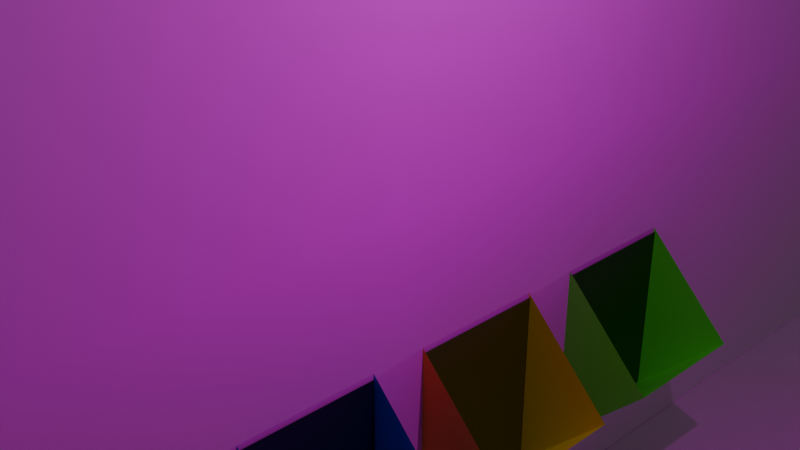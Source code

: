# Source: room.blend  (saved by Blender 4.0.36; exported with 4.5.12 LTS)
import bpy
from mathutils import Matrix  # noqa: F401  (used for matrix-valued properties, if any)

bpy.ops.wm.read_factory_settings(use_empty=True)
scene = bpy.context.scene
scene.name = 'Scene'

# ---- collections
col_collection = bpy.data.collections.new('Collection'); scene.collection.children.link(col_collection)

# ---- images (referenced by path relative to the original .blend; pixels are not part of the script)
import os
ASSET_DIR = os.environ.get("B2B_ASSET_DIR", "")  # directory of the original .blend (textures are referenced by path, not embedded)
HERE = os.path.dirname(os.path.abspath(__file__))  # packed textures are extracted next to this script under _unpacked/

def load_image(name, relpath, width, height, colorspace="sRGB"):
    """Load a texture the original file referenced (path relative to the .blend, or extracted next to this script)."""
    p = next((c for c in (os.path.join(HERE, relpath), os.path.join(ASSET_DIR, relpath)) if relpath and os.path.exists(c)), "")
    if p:
        img = bpy.data.images.load(p, check_existing=True)
        img.name = name
    else:  # same state as the original file: an image datablock whose file is absent (Cycles renders it pink)
        img = bpy.data.images.new(name, width, height)
        img.source = "FILE"
        img.filepath = "//" + (relpath or name)
    img.colorspace_settings.name = colorspace
    return img
img_backwall_png = load_image('backwall.png', 'backwall.png', 1024, 1024, 'sRGB')
img_rightwall_png = load_image('rightwall.png', 'rightwall.png', 1024, 1024, 'sRGB')
img_leftwall_png = load_image('leftwall.png', 'leftwall.png', 1024, 1024, 'sRGB')
img_floor_png = load_image('floor.png', 'floor.png', 1024, 1024, 'sRGB')

# ---- materials (node trees are filled in below, after node groups)
mat_material_001 = bpy.data.materials.new('Material.001')
mat_material_001.use_transparent_shadow = False
mat_material_002 = bpy.data.materials.new('Material.002')
mat_material_002.use_transparent_shadow = False
mat_material_003 = bpy.data.materials.new('Material.003')
mat_material_003.use_transparent_shadow = False
mat_material_004 = bpy.data.materials.new('Material.004')
mat_material_004.use_transparent_shadow = False
mat_material_009 = bpy.data.materials.new('Material.009')
mat_material_009.use_transparent_shadow = False
mat_material_010 = bpy.data.materials.new('Material.010')
mat_material_010.use_transparent_shadow = False
mat_material_011 = bpy.data.materials.new('Material.011')
mat_material_011.use_transparent_shadow = False
mat_material_012 = bpy.data.materials.new('Material.012')
mat_material_012.use_transparent_shadow = False
mat_backwall = bpy.data.materials.new('backwall')
mat_backwall.surface_render_method = 'BLENDED'
mat_backwall.blend_method = 'BLEND'
mat_rightwall = bpy.data.materials.new('rightwall')
mat_rightwall.surface_render_method = 'BLENDED'
mat_rightwall.blend_method = 'BLEND'
mat_leftwall = bpy.data.materials.new('leftwall')
mat_leftwall.surface_render_method = 'BLENDED'
mat_leftwall.blend_method = 'BLEND'
mat_floor = bpy.data.materials.new('floor')
mat_floor.surface_render_method = 'BLENDED'
mat_floor.blend_method = 'BLEND'

# ---- material node trees
mat_material_001.use_nodes = True; mat_material_001.node_tree.nodes.clear()
_N = mat_material_001.node_tree.nodes; _L = mat_material_001.node_tree.links
n0 = _N.new('ShaderNodeBsdfPrincipled'); n0.name = 'Principled BSDF'; n0.location = (10, 300)
n0.inputs[0].default_value = (0.8002, 0.03872, 0.04212, 1.0)
n0.inputs[1].default_value = 0.4177
n0.inputs[3].default_value = 1.45
n1 = _N.new('ShaderNodeOutputMaterial'); n1.name = 'Material Output'; n1.location = (300, 300)
_L.new(n0.outputs[0], n1.inputs[0])
n1.is_active_output = True
mat_material_002.use_nodes = True; mat_material_002.node_tree.nodes.clear()
_N = mat_material_002.node_tree.nodes; _L = mat_material_002.node_tree.links
n0 = _N.new('ShaderNodeBsdfPrincipled'); n0.name = 'Principled BSDF'; n0.location = (10, 300)
n0.inputs[0].default_value = (0.0486, 0.0925, 0.8003, 1.0)
n0.inputs[1].default_value = 0.4177
n0.inputs[3].default_value = 1.45
n1 = _N.new('ShaderNodeOutputMaterial'); n1.name = 'Material Output'; n1.location = (300, 300)
_L.new(n0.outputs[0], n1.inputs[0])
n1.is_active_output = True
mat_material_003.use_nodes = True; mat_material_003.node_tree.nodes.clear()
_N = mat_material_003.node_tree.nodes; _L = mat_material_003.node_tree.links
n0 = _N.new('ShaderNodeBsdfPrincipled'); n0.name = 'Principled BSDF'; n0.location = (10, 300)
n0.inputs[0].default_value = (0.8001, 0.6248, 0.02735, 1.0)
n0.inputs[1].default_value = 0.4177
n0.inputs[3].default_value = 1.45
n1 = _N.new('ShaderNodeOutputMaterial'); n1.name = 'Material Output'; n1.location = (300, 300)
_L.new(n0.outputs[0], n1.inputs[0])
n1.is_active_output = True
mat_material_004.use_nodes = True; mat_material_004.node_tree.nodes.clear()
_N = mat_material_004.node_tree.nodes; _L = mat_material_004.node_tree.links
n0 = _N.new('ShaderNodeBsdfPrincipled'); n0.name = 'Principled BSDF'; n0.location = (10, 300)
n0.inputs[0].default_value = (0.1168, 0.8005, 0.04481, 1.0)
n0.inputs[1].default_value = 0.4177
n0.inputs[3].default_value = 1.45
n1 = _N.new('ShaderNodeOutputMaterial'); n1.name = 'Material Output'; n1.location = (300, 300)
_L.new(n0.outputs[0], n1.inputs[0])
n1.is_active_output = True
mat_material_009.use_nodes = True; mat_material_009.node_tree.nodes.clear()
_N = mat_material_009.node_tree.nodes; _L = mat_material_009.node_tree.links
n0 = _N.new('ShaderNodeBsdfPrincipled'); n0.name = 'Principled BSDF'; n0.location = (10, 300)
n0.inputs[0].default_value = (0.04397, 0.0, 0.00169, 1.0)
n0.inputs[3].default_value = 1.45
n1 = _N.new('ShaderNodeOutputMaterial'); n1.name = 'Material Output'; n1.location = (300, 300)
_L.new(n0.outputs[0], n1.inputs[0])
n1.is_active_output = True
mat_material_010.use_nodes = True; mat_material_010.node_tree.nodes.clear()
_N = mat_material_010.node_tree.nodes; _L = mat_material_010.node_tree.links
n0 = _N.new('ShaderNodeBsdfPrincipled'); n0.name = 'Principled BSDF'; n0.location = (10, 300)
n0.inputs[0].default_value = (0.002044, 0.001067, 0.02927, 1.0)
n0.inputs[3].default_value = 1.45
n1 = _N.new('ShaderNodeOutputMaterial'); n1.name = 'Material Output'; n1.location = (300, 300)
_L.new(n0.outputs[0], n1.inputs[0])
n1.is_active_output = True
mat_material_011.use_nodes = True; mat_material_011.node_tree.nodes.clear()
_N = mat_material_011.node_tree.nodes; _L = mat_material_011.node_tree.links
n0 = _N.new('ShaderNodeBsdfPrincipled'); n0.name = 'Principled BSDF'; n0.location = (10, 300)
n0.inputs[0].default_value = (0.04977, 0.03967, 0.0, 1.0)
n0.inputs[3].default_value = 1.45
n1 = _N.new('ShaderNodeOutputMaterial'); n1.name = 'Material Output'; n1.location = (300, 300)
_L.new(n0.outputs[0], n1.inputs[0])
n1.is_active_output = True
mat_material_012.use_nodes = True; mat_material_012.node_tree.nodes.clear()
_N = mat_material_012.node_tree.nodes; _L = mat_material_012.node_tree.links
n0 = _N.new('ShaderNodeBsdfPrincipled'); n0.name = 'Principled BSDF'; n0.location = (10, 300)
n0.inputs[0].default_value = (0.003814, 0.02927, 0.0, 1.0)
n0.inputs[3].default_value = 1.45
n1 = _N.new('ShaderNodeOutputMaterial'); n1.name = 'Material Output'; n1.location = (300, 300)
_L.new(n0.outputs[0], n1.inputs[0])
n1.is_active_output = True
mat_backwall.use_nodes = True; mat_backwall.node_tree.nodes.clear()
_N = mat_backwall.node_tree.nodes; _L = mat_backwall.node_tree.links
n0 = _N.new('ShaderNodeOutputMaterial'); n0.name = 'Material Output'; n0.location = (300, 300)
n1 = _N.new('ShaderNodeTexImage'); n1.name = 'Image Texture'; n1.location = (-200, 300)
n1.image = img_backwall_png
n1.extension = 'CLIP'
n2 = _N.new('ShaderNodeBsdfPrincipled'); n2.name = 'Principled BSDF'; n2.location = (0, 300)
n2.inputs[2].default_value = 1.0
n2.inputs[3].default_value = 1.45
_L.new(n1.outputs[0], n2.inputs[0])
_L.new(n1.outputs[1], n2.inputs[4])
_L.new(n2.outputs[0], n0.inputs[0])
n0.is_active_output = True
mat_rightwall.use_nodes = True; mat_rightwall.node_tree.nodes.clear()
_N = mat_rightwall.node_tree.nodes; _L = mat_rightwall.node_tree.links
n0 = _N.new('ShaderNodeOutputMaterial'); n0.name = 'Material Output'; n0.location = (300, 300)
n1 = _N.new('ShaderNodeTexImage'); n1.name = 'Image Texture'; n1.location = (-200, 300)
n1.image = img_rightwall_png
n1.extension = 'CLIP'
n2 = _N.new('ShaderNodeBsdfPrincipled'); n2.name = 'Principled BSDF'; n2.location = (0, 300)
n2.inputs[2].default_value = 1.0
n2.inputs[3].default_value = 1.45
_L.new(n1.outputs[0], n2.inputs[0])
_L.new(n1.outputs[1], n2.inputs[4])
_L.new(n2.outputs[0], n0.inputs[0])
n0.is_active_output = True
mat_leftwall.use_nodes = True; mat_leftwall.node_tree.nodes.clear()
_N = mat_leftwall.node_tree.nodes; _L = mat_leftwall.node_tree.links
n0 = _N.new('ShaderNodeOutputMaterial'); n0.name = 'Material Output'; n0.location = (300, 300)
n1 = _N.new('ShaderNodeTexImage'); n1.name = 'Image Texture'; n1.location = (-200, 300)
n1.image = img_leftwall_png
n1.extension = 'CLIP'
n2 = _N.new('ShaderNodeBsdfPrincipled'); n2.name = 'Principled BSDF'; n2.location = (0, 300)
n2.inputs[2].default_value = 1.0
n2.inputs[3].default_value = 1.45
_L.new(n1.outputs[0], n2.inputs[0])
_L.new(n1.outputs[1], n2.inputs[4])
_L.new(n2.outputs[0], n0.inputs[0])
n0.is_active_output = True
mat_floor.use_nodes = True; mat_floor.node_tree.nodes.clear()
_N = mat_floor.node_tree.nodes; _L = mat_floor.node_tree.links
n0 = _N.new('ShaderNodeTexImage'); n0.name = 'Image Texture'; n0.location = (-200, 300)
n0.image = img_floor_png
n0.extension = 'CLIP'
n1 = _N.new('ShaderNodeBsdfPrincipled'); n1.name = 'Principled BSDF'; n1.location = (67, 295)
n1.inputs[1].default_value = 0.7342
n1.inputs[2].default_value = 0.7991
n1.inputs[3].default_value = 1.45
n1.inputs[20].default_value = 0.8125
n2 = _N.new('ShaderNodeOutputMaterial'); n2.name = 'Material Output'; n2.location = (336, 291)
_L.new(n0.outputs[0], n1.inputs[0])
_L.new(n0.outputs[1], n1.inputs[4])
_L.new(n1.outputs[0], n2.inputs[0])
n2.is_active_output = True

# ---- world
world_world = bpy.data.worlds.new('World'); scene.world = world_world
world_world.use_nodes = True; world_world.node_tree.nodes.clear()
_N = world_world.node_tree.nodes; _L = world_world.node_tree.links
n0 = _N.new('ShaderNodeOutputWorld'); n0.name = 'World Output'; n0.location = (300, 300)
n1 = _N.new('ShaderNodeBackground'); n1.name = 'Background'; n1.location = (10, 300)
n1.inputs[0].default_value = (0.05088, 0.05088, 0.05088, 1.0)
_L.new(n1.outputs[0], n0.inputs[0])
n0.is_active_output = True
world_world.color = (0.05088, 0.05088, 0.05088)
world_world.use_sun_shadow = False
world_world.sun_shadow_jitter_overblur = 0.0

# ---- cameras
cam_camera = bpy.data.cameras.new('Camera')
cam_camera.clip_end = 100.0
cam_camera.ortho_scale = 7.314

# ---- lights
light_light = bpy.data.lights.new('Light', 'POINT')
light_light.transmission_factor = 0.0
light_light.use_soft_falloff = False
light_light.energy = 1000.0
light_light.shadow_soft_size = 0.1
light_light.shadow_maximum_resolution = 0.006
light_light.use_absolute_resolution = True

# ---- meshes
me_cube_001 = bpy.data.meshes.new('Cube.001')
me_cube_001.from_pydata([(-1.0, -1.0, -1.0), (-1.0, -1.0, 1.0), (-1.0, 1.0, -1.0), (-1.0, 1.0, 1.0), (1.0, -1.0, -1.0), (1.0, -1.0, 1.0), (1.0, 1.0, -1.0), (1.0, 1.0, 1.0)], [], [(0, 1, 3, 2), (2, 3, 7, 6), (6, 7, 5, 4), (4, 5, 1, 0), (2, 6, 4, 0)])
_uv = me_cube_001.uv_layers.new(name='UVMap')
_uv.uv.foreach_set('vector', [0.375, 0.0, 0.625, 0.0, 0.625, 0.25, 0.375, 0.25, 0.375, 0.25, 0.625, 0.25, 0.625, 0.5, 0.375, 0.5, 0.375, 0.5, 0.625, 0.5, 0.625, 0.75, 0.375, 0.75, 0.375, 0.75, 0.625, 0.75, 0.625, 1.0, 0.375, 1.0, 0.125, 0.5, 0.375, 0.5, 0.375, 0.75, 0.125, 0.75])
me_cube_001.materials.append(mat_material_001)
me_cube_001.update()
me_cube_002 = bpy.data.meshes.new('Cube.002')
me_cube_002.from_pydata([(-1.0, -1.0, -1.0), (-1.0, -1.0, 1.0), (-1.0, 1.0, -1.0), (-1.0, 1.0, 1.0), (1.0, -1.0, -1.0), (1.0, -1.0, 1.0), (1.0, 1.0, -1.0), (1.0, 1.0, 1.0)], [], [(0, 1, 3, 2), (2, 3, 7, 6), (6, 7, 5, 4), (4, 5, 1, 0), (2, 6, 4, 0)])
_uv = me_cube_002.uv_layers.new(name='UVMap')
_uv.uv.foreach_set('vector', [0.375, 0.0, 0.625, 0.0, 0.625, 0.25, 0.375, 0.25, 0.375, 0.25, 0.625, 0.25, 0.625, 0.5, 0.375, 0.5, 0.375, 0.5, 0.625, 0.5, 0.625, 0.75, 0.375, 0.75, 0.375, 0.75, 0.625, 0.75, 0.625, 1.0, 0.375, 1.0, 0.125, 0.5, 0.375, 0.5, 0.375, 0.75, 0.125, 0.75])
me_cube_002.materials.append(mat_material_002)
me_cube_002.update()
me_cube_003 = bpy.data.meshes.new('Cube.003')
me_cube_003.from_pydata([(-1.0, -1.0, -1.0), (-1.0, -1.0, 1.0), (-1.0, 1.0, -1.0), (-1.0, 1.0, 1.0), (1.0, -1.0, -1.0), (1.0, -1.0, 1.0), (1.0, 1.0, -1.0), (1.0, 1.0, 1.0)], [], [(0, 1, 3, 2), (2, 3, 7, 6), (6, 7, 5, 4), (4, 5, 1, 0), (2, 6, 4, 0)])
_uv = me_cube_003.uv_layers.new(name='UVMap')
_uv.uv.foreach_set('vector', [0.375, 0.0, 0.625, 0.0, 0.625, 0.25, 0.375, 0.25, 0.375, 0.25, 0.625, 0.25, 0.625, 0.5, 0.375, 0.5, 0.375, 0.5, 0.625, 0.5, 0.625, 0.75, 0.375, 0.75, 0.375, 0.75, 0.625, 0.75, 0.625, 1.0, 0.375, 1.0, 0.125, 0.5, 0.375, 0.5, 0.375, 0.75, 0.125, 0.75])
me_cube_003.materials.append(mat_material_003)
me_cube_003.update()
me_cube_004 = bpy.data.meshes.new('Cube.004')
me_cube_004.from_pydata([(-1.0, -1.0, -1.0), (-1.0, -1.0, 1.0), (-1.0, 1.0, -1.0), (-1.0, 1.0, 1.0), (1.0, -1.0, -1.0), (1.0, -1.0, 1.0), (1.0, 1.0, -1.0), (1.0, 1.0, 1.0)], [], [(0, 1, 3, 2), (2, 3, 7, 6), (6, 7, 5, 4), (4, 5, 1, 0), (2, 6, 4, 0)])
_uv = me_cube_004.uv_layers.new(name='UVMap')
_uv.uv.foreach_set('vector', [0.375, 0.0, 0.625, 0.0, 0.625, 0.25, 0.375, 0.25, 0.375, 0.25, 0.625, 0.25, 0.625, 0.5, 0.375, 0.5, 0.375, 0.5, 0.625, 0.5, 0.625, 0.75, 0.375, 0.75, 0.375, 0.75, 0.625, 0.75, 0.625, 1.0, 0.375, 1.0, 0.125, 0.5, 0.375, 0.5, 0.375, 0.75, 0.125, 0.75])
me_cube_004.materials.append(mat_material_004)
me_cube_004.update()
me_cube_005 = bpy.data.meshes.new('Cube.005')
me_cube_005.from_pydata([(-1.0, -1.0, 1.0), (-1.0, 1.0, 1.0), (1.0, -1.0, 1.0), (1.0, 1.0, 1.0)], [], [(0, 2, 3, 1)])
_uv = me_cube_005.uv_layers.new(name='UVMap')
_uv.uv.foreach_set('vector', [0.625, 1.0, 0.625, 0.75, 0.625, 0.5, 0.625, 0.25])
me_cube_005.materials.append(mat_material_009)
me_cube_005.update()
me_cube_006 = bpy.data.meshes.new('Cube.006')
me_cube_006.from_pydata([(-1.0, -1.0, 1.0), (-1.0, 1.0, 1.0), (1.0, -1.0, 1.0), (1.0, 1.0, 1.0)], [], [(0, 2, 3, 1)])
_uv = me_cube_006.uv_layers.new(name='UVMap')
_uv.uv.foreach_set('vector', [0.625, 1.0, 0.625, 0.75, 0.625, 0.5, 0.625, 0.25])
me_cube_006.materials.append(mat_material_010)
me_cube_006.update()
me_cube_007 = bpy.data.meshes.new('Cube.007')
me_cube_007.from_pydata([(-1.0, -1.0, 1.0), (-1.0, 1.0, 1.0), (1.0, -1.0, 1.0), (1.0, 1.0, 1.0)], [], [(0, 2, 3, 1)])
_uv = me_cube_007.uv_layers.new(name='UVMap')
_uv.uv.foreach_set('vector', [0.625, 1.0, 0.625, 0.75, 0.625, 0.5, 0.625, 0.25])
me_cube_007.materials.append(mat_material_011)
me_cube_007.update()
me_cube_008 = bpy.data.meshes.new('Cube.008')
me_cube_008.from_pydata([(-1.0, -1.0, 1.0), (-1.0, 1.0, 1.0), (1.0, -1.0, 1.0), (1.0, 1.0, 1.0)], [], [(0, 2, 3, 1)])
_uv = me_cube_008.uv_layers.new(name='UVMap')
_uv.uv.foreach_set('vector', [0.625, 1.0, 0.625, 0.75, 0.625, 0.5, 0.625, 0.25])
me_cube_008.materials.append(mat_material_012)
me_cube_008.update()
me_backwall = bpy.data.meshes.new('backwall')
me_backwall.from_pydata([(-0.6667, -0.5, 0.0), (0.6667, -0.5, 0.0), (-0.6667, 0.5, 0.0), (0.6667, 0.5, 0.0)], [], [(0, 1, 3, 2)])
_uv = me_backwall.uv_layers.new(name='UVMap')
_uv.uv.foreach_set('vector', [0.0, 0.0, 1.0, 0.0, 1.0, 1.0, 0.0, 1.0])
me_backwall.materials.append(mat_backwall)
me_backwall.update()
me_rightwall = bpy.data.meshes.new('rightwall')
me_rightwall.from_pydata([(-0.6667, -0.5, 0.0), (0.6667, -0.5, 0.0), (-0.6667, 0.5, 0.0), (0.6667, 0.5, 0.0), (-0.6667, 0.5, 0.0), (-0.6667, -0.5, 0.0), (0.6667, -0.5, 0.0), (0.6667, 0.5, 0.0), (-0.5614, -0.5, 0.0), (-0.5614, 0.5, 0.0), (-0.5614, -0.5, 0.0), (-0.5614, 0.5, 0.0), (-0.3937, -0.5, 0.0), (-0.3937, -0.5, 0.0), (-0.3937, 0.5, 0.0), (-0.3937, 0.5, 0.0), (-0.2779, -0.5, 0.0), (-0.2779, -0.5, 0.0), (-0.2779, 0.5, 0.0), (-0.2779, 0.5, 0.0), (-0.1193, -0.5, 0.0), (-0.1193, -0.5, 0.0), (-0.1193, 0.5, 0.0), (-0.1193, 0.5, 0.0), (0.2937, -0.5, 0.0), (0.2937, -0.5, 0.0), (0.2937, 0.5, 0.0), (0.2937, 0.5, 0.0), (0.4526, -0.5, 0.0), (0.4526, -0.5, 0.0), (0.4526, 0.5, 0.0), (0.4526, 0.5, 0.0), (-0.6667, -0.1091, 0.0), (0.6667, -0.1091, 0.0), (-0.6667, -0.1091, 0.0), (0.6667, -0.1091, 0.0), (-0.5614, -0.1091, 0.0), (-0.5614, -0.1091, 0.0), (-0.3937, -0.1091, 0.0), (-0.3937, -0.1091, 0.0), (-0.2779, -0.1091, 0.0), (-0.2779, -0.1091, 0.0), (-0.1193, -0.1091, 0.0), (-0.1193, -0.1091, 0.0), (0.2937, -0.1091, 0.0), (0.2937, -0.1091, 0.0), (0.4526, -0.1091, 0.0), (0.4526, -0.1091, 0.0)], [], [(47, 30, 3, 33), (33, 3, 7, 35), (32, 0, 5, 34), (9, 2, 4, 11), (28, 1, 6, 29), (0, 8, 10, 5), (14, 9, 11, 15), (34, 36, 11, 4), (18, 14, 15, 19), (8, 12, 13, 10), (36, 38, 15, 11), (22, 18, 19, 23), (12, 16, 17, 13), (38, 40, 19, 15), (26, 22, 23, 27), (16, 20, 21, 17), (40, 42, 23, 19), (30, 26, 27, 31), (20, 24, 25, 21), (42, 44, 27, 23), (3, 30, 31, 7), (24, 28, 29, 25), (44, 46, 31, 27), (20, 43, 45, 24), (12, 39, 41, 16), (0, 32, 37, 8), (2, 32, 34, 4), (1, 33, 35, 6), (29, 6, 35, 46)])
_uv = me_rightwall.uv_layers.new(name='UVMap')
_uv.uv.foreach_set('vector', [0.8395, 0.3909, 0.8395, 1.0, 1.0, 1.0, 1.0, 0.3909, 1.0, 0.3909, 1.0, 1.0, 1.0, 1.0, 1.0, 0.3909, 0.0, 0.3909, 0.0, 0.0, 0.0, 0.0, 0.0, 0.3909, 0.07894, 1.0, 0.0, 1.0, 0.0, 1.0, 0.07894, 1.0, 0.8395, 0.0, 1.0, 0.0, 1.0, 0.0, 0.8395, 0.0, 0.0, 0.0, 0.07894, 0.0, 0.07894, 0.0, 0.0, 0.0, 0.2047, 1.0, 0.07894, 1.0, 0.07894, 1.0, 0.2047, 1.0, 0.0, 0.3909, 0.07894, 0.3909, 0.07894, 1.0, 0.0, 1.0, 0.2916, 1.0, 0.2047, 1.0, 0.2047, 1.0, 0.2916, 1.0, 0.07894, 0.0, 0.2047, 0.0, 0.2047, 0.0, 0.07894, 0.0, 0.07894, 0.3909, 0.2047, 0.3909, 0.2047, 1.0, 0.07894, 1.0, 0.4105, 1.0, 0.2916, 1.0, 0.2916, 1.0, 0.4105, 1.0, 0.2047, 0.0, 0.2916, 0.0, 0.2916, 0.0, 0.2047, 0.0, 0.2047, 0.3909, 0.2916, 0.3909, 0.2916, 1.0, 0.2047, 1.0, 0.7203, 1.0, 0.4105, 1.0, 0.4105, 1.0, 0.7203, 1.0, 0.2916, 0.0, 0.4105, 0.0, 0.4105, 0.0, 0.2916, 0.0, 0.2916, 0.3909, 0.4105, 0.3909, 0.4105, 1.0, 0.2916, 1.0, 0.8395, 1.0, 0.7203, 1.0, 0.7203, 1.0, 0.8395, 1.0, 0.4105, 0.0, 0.7203, 0.0, 0.7203, 0.0, 0.4105, 0.0, 0.4105, 0.3909, 0.7203, 0.3909, 0.7203, 1.0, 0.4105, 1.0, 1.0, 1.0, 0.8395, 1.0, 0.8395, 1.0, 1.0, 1.0, 0.7203, 0.0, 0.8395, 0.0, 0.8395, 0.0, 0.7203, 0.0, 0.7203, 0.3909, 0.8395, 0.3909, 0.8395, 1.0, 0.7203, 1.0, 0.4105, 0.0, 0.4105, 0.3909, 0.7203, 0.3909, 0.7203, 0.0, 0.2047, 0.0, 0.2047, 0.3909, 0.2916, 0.3909, 0.2916, 0.0, 0.0, 0.0, 0.0, 0.3909, 0.07894, 0.3909, 0.07894, 0.0, 0.0, 1.0, 0.0, 0.3909, 0.0, 0.3909, 0.0, 1.0, 1.0, 0.0, 1.0, 0.3909, 1.0, 0.3909, 1.0, 0.0, 0.8395, 0.0, 1.0, 0.0, 1.0, 0.3909, 0.8395, 0.3909])
me_rightwall.materials.append(mat_rightwall)
me_rightwall.update()
me_leftwall = bpy.data.meshes.new('leftwall')
me_leftwall.from_pydata([(-0.6667, -0.5, 0.0), (0.6667, -0.5, 0.0), (-0.6667, 0.5, 0.0), (0.6667, 0.5, 0.0), (0.01109, -0.5, 0.0), (0.01109, 0.5, 0.0), (-0.6667, -0.1201, 0.0), (0.6667, -0.1201, 0.0), (0.01109, -0.1201, 0.0), (0.1694, -0.5, 0.0), (0.1694, 0.5, 0.0), (0.1694, -0.1201, 0.0)], [], [(11, 7, 3, 10), (6, 8, 5, 2), (0, 4, 8, 6), (9, 1, 7, 11), (8, 11, 10, 5)])
_uv = me_leftwall.uv_layers.new(name='UVMap')
_uv.uv.foreach_set('vector', [0.6271, 0.3799, 1.0, 0.3799, 1.0, 1.0, 0.6271, 1.0, 0.0, 0.3799, 0.5083, 0.3799, 0.5083, 1.0, 0.0, 1.0, 0.0, 0.0, 0.5083, 0.0, 0.5083, 0.3799, 0.0, 0.3799, 0.6271, 0.0, 1.0, 0.0, 1.0, 0.3799, 0.6271, 0.3799, 0.5083, 0.3799, 0.6271, 0.3799, 0.6271, 1.0, 0.5083, 1.0])
me_leftwall.materials.append(mat_leftwall)
me_leftwall.update()
me_floor = bpy.data.meshes.new('floor')
me_floor.from_pydata([(-0.6667, -0.5, 0.0), (0.6667, -0.5, 0.0), (-0.6667, 0.5, 0.0), (0.6667, 0.5, 0.0)], [], [(0, 1, 3, 2)])
_uv = me_floor.uv_layers.new(name='UVMap')
_uv.uv.foreach_set('vector', [0.0, 0.0, 1.0, 0.0, 1.0, 1.0, 0.0, 1.0])
me_floor.materials.append(mat_floor)
me_floor.update()
me_plane = bpy.data.meshes.new('Plane')
me_plane.from_pydata([(-1.0, -1.0, 0.0), (1.0, -1.0, 0.0), (-1.0, 1.0, 0.0), (1.0, 1.0, 0.0), (-1.0, 0.0, 0.0), (1.0, 0.0, 0.0)], [], [(4, 5, 3, 2), (0, 1, 5, 4)])
_uv = me_plane.uv_layers.new(name='UVMap')
_uv.uv.foreach_set('vector', [0.0, 0.5, 1.0, 0.5, 1.0, 1.0, 0.0, 1.0, 0.0, 0.0, 1.0, 0.0, 1.0, 0.5, 0.0, 0.5])
me_plane.update()

# ---- objects
ob_light = bpy.data.objects.new('Light', light_light)
ob_camera = bpy.data.objects.new('Camera', cam_camera)
ob_cube = bpy.data.objects.new('Cube', me_cube_001)
ob_cube_001 = bpy.data.objects.new('Cube.001', me_cube_002)
ob_cube_002 = bpy.data.objects.new('Cube.002', me_cube_003)
ob_cube_003 = bpy.data.objects.new('Cube.003', me_cube_004)
ob_cube_004 = bpy.data.objects.new('Cube.004', me_cube_005)
ob_cube_005 = bpy.data.objects.new('Cube.005', me_cube_006)
ob_cube_006 = bpy.data.objects.new('Cube.006', me_cube_007)
ob_cube_007 = bpy.data.objects.new('Cube.007', me_cube_008)
ob_backwall = bpy.data.objects.new('backwall', me_backwall)
ob_rightwall = bpy.data.objects.new('rightwall', me_rightwall)
ob_leftwall = bpy.data.objects.new('leftwall', me_leftwall)
ob_floor = bpy.data.objects.new('floor', me_floor)
ob_plane = bpy.data.objects.new('Plane', me_plane)

# ---- transforms, parenting, visibility, modifiers, constraints
ob_light.location = (4.076, 1.005, 5.904)
ob_light.rotation_euler = (0.6503, 0.05522, 1.866)
ob_light.lock_rotations_4d = False
ob_light.empty_display_type = 'ARROWS'
ob_light.color = (0.0, 0.0, 0.0, 0.0)
ob_light.lineart.crease_threshold = 0.0
ob_camera.location = (7.359, -6.926, 4.958)
ob_camera.rotation_euler = (1.109, 0.0, 0.8149)
ob_camera.lock_rotations_4d = False
ob_camera.empty_display_type = 'ARROWS'
ob_camera.color = (0.0, 0.0, 0.0, 0.0)
ob_camera.display_type = 'WIRE'
ob_camera.lineart.crease_threshold = 0.0
ob_cube.location = (0.0, -3.777, -2.968)
ob_cube.rotation_euler = (0.0, 0.7854, 0.0)
ob_cube.scale = (0.8903, 0.8903, 0.8903)
ob_cube_001.location = (0.0, -1.261, -2.968)
ob_cube_001.rotation_euler = (0.0, 0.7854, 0.0)
ob_cube_001.scale = (0.8903, 0.8903, 0.8903)
ob_cube_002.location = (0.0, 1.249, -2.968)
ob_cube_002.rotation_euler = (0.0, 0.7854, 0.0)
ob_cube_002.scale = (0.8903, 0.8903, 0.8903)
ob_cube_003.location = (0.0, 3.805, -2.968)
ob_cube_003.rotation_euler = (0.0, 0.7854, 0.0)
ob_cube_003.scale = (0.8903, 0.8903, 0.8903)
ob_cube_004.location = (-0.868, -3.777, -2.968)
ob_cube_004.rotation_euler = (-0.0, 1.571, 0.0)
ob_cube_004.scale = (1.204, 0.8903, 0.8903)
ob_cube_005.location = (-0.868, -1.277, -2.968)
ob_cube_005.rotation_euler = (-0.0, 1.571, 0.0)
ob_cube_005.scale = (1.204, 0.8903, 0.8903)
ob_cube_006.location = (-0.868, 1.27, -2.968)
ob_cube_006.rotation_euler = (-0.0, 1.571, 0.0)
ob_cube_006.scale = (1.204, 0.8903, 0.8903)
ob_cube_007.location = (-0.868, 3.813, -2.968)
ob_cube_007.rotation_euler = (-0.0, 1.571, 0.0)
ob_cube_007.scale = (1.204, 0.8903, 0.8903)
ob_backwall.location = (0.0, 0.0, 0.0)
ob_backwall.rotation_euler = (1.571, -3.142, 1.571)
ob_backwall.scale = (-18.77, -10.23, -10.23)
ob_rightwall.location = (16.16, -12.53, 0.0)
ob_rightwall.rotation_euler = (1.571, -0.0, 6286.0)
ob_rightwall.scale = (24.35, 10.19, 10.19)
ob_leftwall.location = (16.22, 12.51, 0.0)
ob_leftwall.rotation_euler = (1.571, -0.0, 3.142)
ob_leftwall.scale = (24.54, 10.27, 10.27)
ob_floor.location = (16.29, 0.0, -5.077)
ob_floor.rotation_euler = (3.142, -4.371e-08, 1.571)
ob_floor.scale = (18.82, 32.57, 18.82)
ob_plane.location = (0.0, 0.0, 8.496)

# ---- collection membership
col_collection.objects.link(ob_light)
col_collection.objects.link(ob_camera)
col_collection.objects.link(ob_cube)
col_collection.objects.link(ob_cube_001)
col_collection.objects.link(ob_cube_002)
col_collection.objects.link(ob_cube_003)
col_collection.objects.link(ob_cube_004)
col_collection.objects.link(ob_cube_005)
col_collection.objects.link(ob_cube_006)
col_collection.objects.link(ob_cube_007)
col_collection.objects.link(ob_backwall)
col_collection.objects.link(ob_rightwall)
col_collection.objects.link(ob_leftwall)
col_collection.objects.link(ob_floor)
col_collection.objects.link(ob_plane)

# ---- scene / render settings (as saved in the file)
scene.camera = ob_camera
scene.frame_start = 1; scene.frame_end = 250; scene.frame_set(1)
scene.render.engine = 'BLENDER_EEVEE_NEXT'
scene.cycles.sampling_pattern = 'TABULATED_SOBOL'
bpy.context.view_layer.update()
